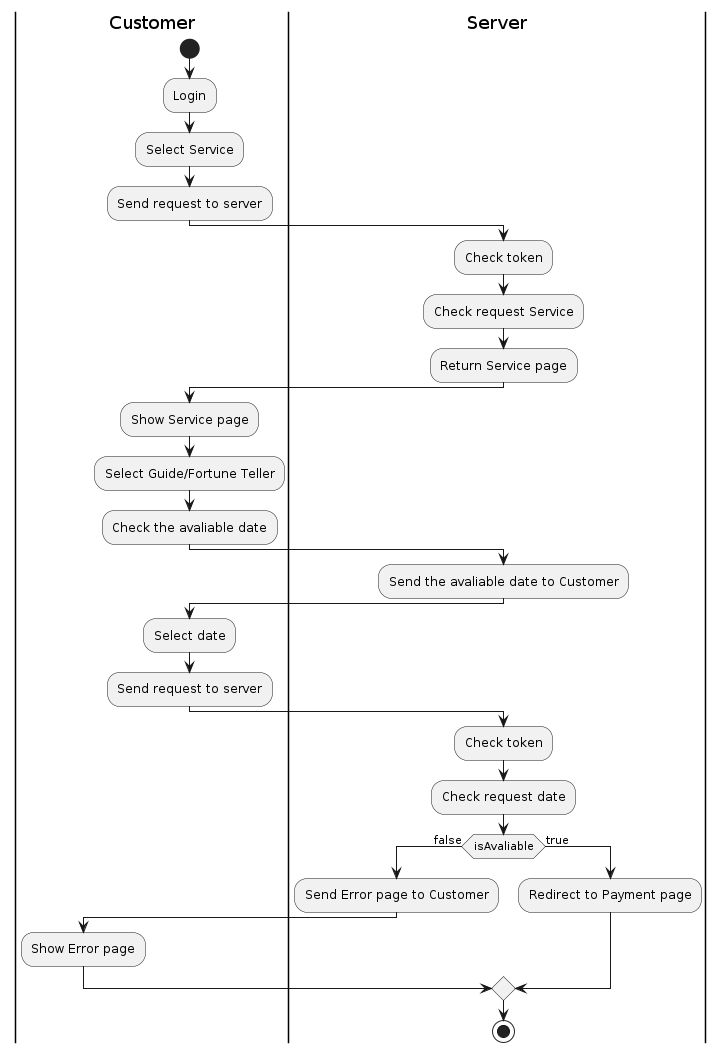

The diagram above was rendered by PlantUML. Its source (embedded in the PNG):
@startuml
|Customer|
start
:Login;
:Select Service;
:Send request to server;
|Server|
:Check token;
:Check request Service;
:Return Service page;
|Customer|
:Show Service page;
:Select Guide/Fortune Teller;
:Check the avaliable date;
|Server|
:Send the avaliable date to Customer;
|Customer|
:Select date;
:Send request to server;
|Server|
:Check token;
:Check request date;
if (isAvaliable) is (false) then
	:Send Error page to Customer;
	|Customer|
	:Show Error page;
else (true)
	|Server|
	:Redirect to Payment page;
endif
stop
@enduml